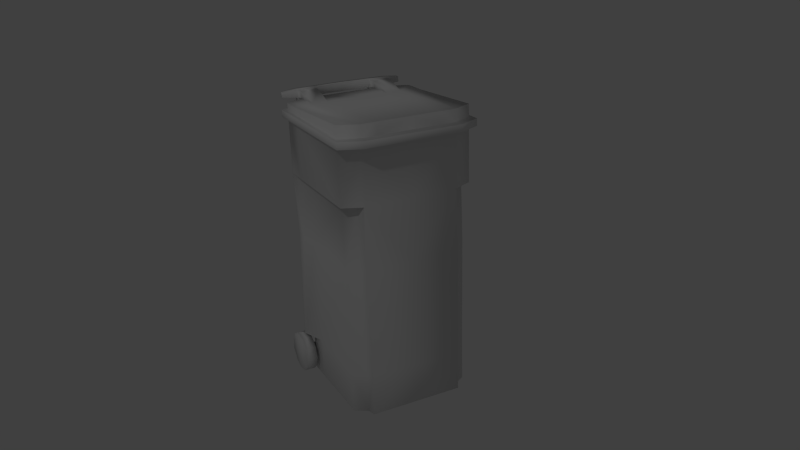 # Source: muelltonne1.blend  (saved by Blender 2.70.0; exported with 4.5.12 LTS)
import bpy
from mathutils import Matrix  # noqa: F401  (used for matrix-valued properties, if any)

bpy.ops.wm.read_factory_settings(use_empty=True)
scene = bpy.context.scene
scene.name = 'Scene'

# ---- collections
col_collection_1 = bpy.data.collections.new('Collection 1'); scene.collection.children.link(col_collection_1)

# ---- world
world_world = bpy.data.worlds.new('World'); scene.world = world_world
world_world.color = (0.05088, 0.05088, 0.05088)
world_world.use_sun_shadow = False
world_world.sun_shadow_jitter_overblur = 0.0
world_world.cycles.sampling_method = 'MANUAL'
world_world.cycles.sample_map_resolution = 256
world_world.light_settings.ao_factor = 0.1368

# ---- cameras
cam_camera = bpy.data.cameras.new('Camera')
cam_camera.clip_end = 100.0
cam_camera.lens = 35.0
cam_camera.sensor_width = 32.0
cam_camera.sensor_height = 18.0
cam_camera.ortho_scale = 7.314
cam_camera.dof.focus_distance = 0.0
cam_camera.dof.aperture_fstop = 128.0

# ---- lights
light_lamp = bpy.data.lights.new('Lamp', 'POINT')
light_lamp.transmission_factor = 0.0
light_lamp.cutoff_distance = 30.0
light_lamp.energy = 100.0
light_lamp.shadow_buffer_clip_start = 1.001
light_lamp.shadow_soft_size = 0.1
light_lamp.shadow_maximum_resolution = 0.006
light_lamp.use_absolute_resolution = True
light_lamp.cycles.use_multiple_importance_sampling = False

# ---- meshes
me_cube = bpy.data.meshes.new('Cube')
me_cube.from_pydata([(1.296, -0.7452, -1.0), (1.111, -0.9427, -1.012), (1.111, -1.232, -0.9071), (1.296, -1.124, -0.753), (1.111, -0.5945, -0.7849), (1.111, -0.7985, -0.8905), (1.111, -0.7985, -0.8399), (-1.133, -0.5383, -0.8652), (-1.318, -0.5383, -0.8652), (-1.318, -0.7452, -1.0), (-1.318, -1.124, -0.9775), (-1.133, -1.232, -0.9071), (-1.133, -0.9427, -0.7182), (-1.133, -0.7452, -0.7301), (-1.133, -0.7985, -0.8905), (-1.133, -0.9082, -0.9115), (-1.133, -0.9653, -0.9006), (-1.133, -0.9993, -0.8784), (-1.133, -0.9993, -0.852), (-1.133, -0.9653, -0.8299), (-1.133, -0.846, -0.8227), (-0.01113, -0.7985, -0.8905), (-0.01113, -0.9082, -0.9115), (-0.01113, -0.9653, -0.9006), (-0.01113, -0.9993, -0.8784), (-0.01113, -0.9993, -0.852), (-0.01113, -0.9082, -0.8189), (1.111, -0.5383, -0.8652), (1.111, -0.5945, -0.9455), (1.296, -0.5945, -0.9455), (1.296, -0.5383, -0.8652), (1.111, -0.7452, -1.0), (1.296, -0.9427, -1.012), (1.111, -1.124, -0.9775), (1.296, -1.124, -0.9775), (1.296, -1.232, -0.9071), (1.111, -1.232, -0.8234), (1.296, -1.232, -0.8234), (1.111, -1.124, -0.753), (1.111, -0.9427, -0.7182), (1.296, -0.9427, -0.7182), (1.111, -0.7452, -0.7301), (1.296, -0.7452, -0.7301), (1.296, -0.5945, -0.7849), (1.111, -0.7808, -0.8652), (1.111, -0.846, -0.9078), (1.111, -0.9082, -0.9115), (1.111, -0.9653, -0.9006), (1.111, -0.9993, -0.8784), (1.111, -0.9993, -0.852), (1.111, -0.9653, -0.8299), (1.111, -0.9082, -0.8189), (1.111, -0.846, -0.8227), (-0.01113, -0.7985, -0.8399), (-0.01113, -0.7808, -0.8652), (-0.01113, -0.846, -0.8227), (-0.01113, -0.9653, -0.8299), (-0.01113, -0.846, -0.9078), (-1.133, -0.5945, -0.9455), (-1.318, -0.5945, -0.9455), (-1.133, -0.7452, -1.0), (-1.133, -0.9427, -1.012), (-1.318, -0.9427, -1.012), (-1.133, -1.124, -0.9775), (-1.318, -1.232, -0.9071), (-1.133, -1.232, -0.8234), (-1.318, -1.232, -0.8234), (-1.133, -1.124, -0.753), (-1.318, -1.124, -0.753), (-1.318, -0.9427, -0.7182), (-1.318, -0.7452, -0.7301), (-1.133, -0.5945, -0.7849), (-1.318, -0.5945, -0.7849), (-1.133, -0.7808, -0.8652), (-1.133, -0.846, -0.9078), (-1.133, -0.9082, -0.8189), (-1.133, -0.7985, -0.8399), (0.8111, 1.151, 1.0), (0.8111, -1.148, 1.0), (0.8111, -1.148, 0.5458), (1.054, -0.7486, -1.0), (1.054, -0.7486, 0.5458), (1.113, -1.083, -0.7032), (0.8111, 1.151, -0.7032), (1.201, -0.8313, -0.7032), (0.832, 1.151, 0.08917), (0.8689, -1.161, 0.08917), (1.116, -0.7486, 0.08917), (0.8667, 1.012, 0.08917), (1.054, -0.4289, 0.5458), (1.072, -0.4289, 0.08917), (1.054, -0.4289, -0.7312), (0.5411, 1.151, 1.0), (0.5411, -1.165, -1.0), (0.5411, -1.165, 0.5458), (0.5411, -1.35, -0.7032), (0.5327, -1.216, 0.08917), (0.5411, -1.165, -0.7312), (1.196, 1.142, 1.0), (0.8287, 1.314, 1.0), (1.196, -1.125, 0.9488), (0.8287, 1.314, 0.9488), (1.196, -0.6817, 0.9488), (0.8111, -1.148, 0.8492), (1.135, 1.0, 1.089), (1.135, -1.0, 1.056), (0.8111, -1.148, 1.056), (0.5411, -0.6986, 1.056), (0.8301, -1.301, 1.108), (0.5176, -1.423, 1.109), (0.5176, -1.301, 1.108), (1.091, -1.403, 1.098), (0.8301, -1.142, 1.107), (0.5176, -1.142, 1.107), (0.0, -1.201, -1.0), (-0.9538, -1.0, -1.0), (0.0, -1.148, 1.0), (0.0, 1.151, 1.0), (-1.135, 1.0, 1.0), (-0.8111, 1.151, 1.0), (0.0, -1.201, 0.5458), (0.0, 1.151, 0.5458), (-1.135, 1.0, 0.5458), (-0.8111, -1.148, 0.5458), (-1.054, 0.888, 0.5458), (-1.054, -0.7486, 0.5458), (-0.8424, 1.012, 0.5458), (0.0, 1.151, -0.7032), (-1.113, -1.083, -0.7032), (-0.8111, 1.151, -0.7032), (0.0, -1.386, -0.7032), (-1.201, -0.8313, -0.7032), (0.0, 1.151, 0.08917), (-1.099, -1.0, 0.08917), (-0.8689, -1.161, 0.08917), (0.0, -1.251, 0.08917), (-1.116, -0.7486, 0.08917), (-0.8667, 1.012, 0.08917), (-0.9652, -1.0, -0.7312), (-1.054, -0.7486, -0.7312), (-1.135, -0.6093, 1.0), (-1.054, -0.4289, -1.0), (-1.054, -0.4289, 0.5458), (-1.072, -0.4289, 0.08917), (-0.5411, 1.151, 1.0), (-0.5411, -1.165, -1.0), (-0.5411, -1.165, 0.5458), (-0.5411, -1.35, -0.7032), (-0.5327, -1.216, 0.08917), (0.0, 1.151, 0.9488), (0.0, -1.261, 1.0), (0.0, 1.314, 1.0), (-1.196, 1.142, 1.0), (-1.196, -0.6817, 1.0), (0.0, -1.299, 0.9488), (-1.196, 1.142, 0.9488), (-1.196, -0.6817, 0.9488), (-0.5162, -1.295, 0.9488), (-0.5162, -1.261, 1.0), (0.0, -1.148, 1.056), (0.0, 1.151, 1.089), (-0.8111, 1.151, 1.089), (-0.8111, -1.148, 1.056), (0.0, -0.6986, 1.056), (-1.135, -0.6093, 1.056), (-0.8111, -0.6986, 1.056), (-0.5411, 1.151, 1.089), (-0.8295, -1.304, 1.049), (-0.8301, -1.423, 1.108), (-0.5176, -1.301, 1.108), (0.0, -1.426, 1.052), (0.0, -1.423, 1.111), (-1.091, -1.324, 1.059), (-0.5176, -1.142, 1.107), (0.0, -1.201, -0.7327), (-0.5411, -1.165, -0.7327), (1.135, 1.0, 1.0), (1.135, -0.6093, 1.0), (1.135, -1.0, 1.0), (0.5411, -1.148, 1.0), (0.8111, -1.148, -1.0), (0.9538, -1.0, -1.0), (0.8111, -1.148, -0.7312), (1.135, 1.0, 0.5458), (0.8111, 1.151, 0.5458), (1.135, -0.6093, 0.5458), (1.054, -0.4289, -1.0), (1.054, 0.888, -1.0), (0.8424, 1.012, -1.0), (1.054, 0.888, 0.5458), (0.8424, 1.012, 0.5458), (1.135, -1.0, 0.5458), (0.8111, 1.151, -1.0), (1.099, -1.0, 0.08917), (1.072, 0.888, 0.08917), (0.9579, -1.174, -0.7032), (1.054, 0.888, -0.7032), (0.8424, 1.012, -0.7032), (0.9652, -1.0, -0.7312), (1.054, -0.7486, -0.7312), (1.054, -0.4289, -0.7032), (1.135, 1.0, 0.9488), (0.0, 1.151, -1.0), (1.135, -1.0, 0.9488), (0.8111, 1.151, 0.9488), (1.135, -0.6093, 0.9488), (0.0, -1.154, 0.9488), (0.5411, -1.15, 0.9488), (0.8111, -1.148, 0.9488), (1.196, -0.6817, 1.0), (1.196, -1.125, 1.0), (0.8287, -1.261, 1.0), (1.196, 1.142, 0.9488), (0.8287, -1.292, 0.9488), (0.0, 1.314, 0.9488), (0.5162, -1.261, 1.0), (0.5227, -1.294, 0.9488), (0.5411, -1.151, 0.8492), (0.5162, -1.295, 0.9488), (0.8111, 1.151, 1.089), (1.135, -0.6093, 1.056), (0.5411, -1.148, 1.056), (0.5411, 1.151, 1.089), (0.8111, -0.6986, 1.056), (0.517, -1.426, 1.051), (0.8295, -1.426, 1.05), (0.8295, -1.304, 1.049), (0.517, -1.304, 1.049), (0.8301, -1.423, 1.108), (0.0, -1.301, 1.109), (0.0, -1.304, 1.05), (1.091, -1.404, 1.059), (1.091, -1.324, 1.059), (1.091, -1.323, 1.098), (0.5411, -1.165, -0.7327), (-1.135, -1.0, 1.0), (-0.5411, -1.148, 1.0), (-0.8111, -1.148, -1.0), (-0.8111, -1.148, 1.0), (-0.8111, -1.148, -0.7312), (-0.8111, 1.151, 0.5458), (-1.135, -0.6093, 0.5458), (-1.054, 0.888, -1.0), (-0.8424, 1.012, -1.0), (-1.135, -1.0, 0.5458), (-0.8111, 1.151, -1.0), (-1.054, -0.7486, -1.0), (-0.832, 1.151, 0.08917), (-1.072, 0.888, 0.08917), (-0.9579, -1.174, -0.7032), (-1.054, 0.888, -0.7032), (-0.8424, 1.012, -0.7032), (-0.5411, -1.165, -0.7312), (-1.135, -1.0, 1.056), (-1.135, 1.0, 1.089), (-1.054, -0.4289, -0.7032), (-1.054, -0.4289, -0.7312), (-1.135, 1.0, 0.9488), (-1.135, -1.0, 0.9488), (-0.8111, 1.151, 0.9488), (-1.135, -0.6093, 0.9488), (-0.5411, -1.15, 0.9488), (-0.8111, -1.148, 0.9488), (-0.8287, 1.314, 1.0), (-1.196, -1.125, 1.0), (-0.8287, -1.261, 1.0), (-1.196, -1.125, 0.9488), (-0.8287, -1.292, 0.9488), (-0.8287, 1.314, 0.9488), (-0.5227, -1.294, 0.9488), (-0.5411, -1.151, 0.8492), (-0.8111, -1.148, 0.8492), (-0.5411, -1.148, 1.056), (-0.5411, -0.6986, 1.056), (-0.517, -1.426, 1.051), (-0.8295, -1.426, 1.05), (-0.517, -1.304, 1.049), (-0.5176, -1.423, 1.109), (-0.8301, -1.301, 1.108), (-1.091, -1.404, 1.059), (-1.091, -1.403, 1.098), (-1.091, -1.323, 1.098), (-0.8301, -1.142, 1.107)], [], [(50, 51, 26, 56), (45, 46, 22, 57), (96, 135, 130, 95), (83, 85, 88, 197), (94, 120, 135, 96), (78, 178, 105, 106), (79, 94, 96, 86), (262, 271, 267), (223, 219, 222, 107), (110, 108, 112, 113), (144, 166, 160, 117), (148, 147, 130, 135), (146, 148, 135, 120), (123, 134, 148, 146), (151, 263, 119, 117), (205, 185, 183, 201), (27, 30, 29, 28), (28, 29, 0, 31), (31, 0, 32, 1), (1, 32, 34, 33), (33, 34, 35, 2), (2, 35, 37, 36), (36, 37, 3, 38), (38, 3, 40, 39), (39, 40, 42, 41), (29, 30, 43, 42, 40, 3, 37, 35, 34, 32, 0), (4, 43, 30, 27), (41, 42, 43, 4), (4, 27, 44, 6), (6, 44, 54, 53), (41, 4, 6, 52), (39, 41, 52, 51), (38, 39, 51, 50), (36, 38, 50, 49), (2, 36, 49, 48), (33, 2, 48, 47), (1, 33, 47, 46), (31, 1, 46, 45), (28, 31, 45, 5), (27, 28, 5, 44), (52, 6, 53, 55), (51, 52, 55, 26), (49, 50, 56, 25), (48, 49, 25, 24), (47, 48, 24, 23), (46, 47, 23, 22), (5, 45, 57, 21), (44, 5, 21, 54), (7, 58, 59, 8), (58, 60, 9, 59), (60, 61, 62, 9), (61, 63, 10, 62), (63, 11, 64, 10), (11, 65, 66, 64), (65, 67, 68, 66), (67, 12, 69, 68), (12, 13, 70, 69), (59, 9, 62, 10, 64, 66, 68, 69, 70, 72, 8), (71, 7, 8, 72), (13, 71, 72, 70), (71, 76, 73, 7), (76, 53, 54, 73), (13, 20, 76, 71), (12, 75, 20, 13), (67, 19, 75, 12), (65, 18, 19, 67), (11, 17, 18, 65), (63, 16, 17, 11), (61, 15, 16, 63), (60, 74, 15, 61), (58, 14, 74, 60), (7, 73, 14, 58), (20, 55, 53, 76), (75, 26, 55, 20), (19, 56, 26, 75), (18, 25, 56, 19), (17, 24, 25, 18), (16, 23, 24, 17), (15, 22, 23, 16), (74, 57, 22, 15), (14, 21, 57, 74), (73, 54, 21, 14), (184, 183, 189, 190), (185, 191, 81, 89), (116, 179, 221, 159), (198, 182, 180, 181), (92, 117, 160, 222), (185, 205, 203, 191), (91, 199, 80, 186), (85, 184, 190, 88), (198, 181, 80, 199), (181, 180, 80), (187, 186, 80, 188), (192, 188, 180), (80, 180, 188), (193, 86, 195, 82), (88, 194, 196, 197), (90, 87, 84, 200), (193, 82, 84, 87), (191, 79, 86, 193), (190, 189, 194, 88), (89, 81, 87, 90), (191, 193, 87, 81), (180, 182, 97, 93), (82, 195, 182, 198), (188, 197, 196, 187), (200, 84, 199, 91), (82, 198, 199, 84), (188, 192, 83, 197), (183, 185, 89, 189), (177, 176, 104, 220), (123, 146, 270, 271), (194, 90, 200, 196), (189, 89, 90, 194), (187, 196, 200, 186), (174, 234, 95, 130), (179, 78, 106, 221), (192, 180, 114, 202), (207, 217, 216), (86, 96, 95, 195), (85, 83, 127, 132), (184, 85, 132, 121), (195, 95, 97, 182), (192, 202, 127, 83), (77, 92, 222, 219), (208, 203, 100, 213), (176, 177, 209, 98), (178, 78, 211, 210), (207, 208, 213, 216), (177, 178, 210, 209), (203, 205, 102, 100), (99, 98, 212, 101), (209, 210, 100, 102), (210, 211, 213, 100), (98, 209, 102, 212), (215, 150, 154, 218), (99, 101, 214, 151), (206, 207, 216, 154), (77, 176, 98, 99), (212, 201, 204, 101), (151, 117, 77, 99), (103, 208, 213), (262, 258, 244, 123), (79, 103, 217, 94), (216, 217, 103, 213), (205, 201, 212, 102), (215, 218, 224, 227), (211, 78, 179, 215), (116, 150, 215, 179), (107, 222, 160, 163), (220, 104, 219, 223), (221, 107, 163, 159), (105, 220, 223, 106), (106, 223, 107, 221), (178, 177, 220, 105), (176, 77, 219, 104), (224, 109, 171, 170), (211, 215, 227, 226), (213, 211, 226, 225), (218, 213, 225, 224), (108, 110, 109, 228), (108, 226, 106, 112), (228, 225, 231, 111), (224, 225, 228, 109), (231, 232, 233, 111), (110, 227, 230, 229), (109, 110, 229, 171), (227, 224, 170, 230), (226, 108, 233, 232), (108, 228, 111, 233), (225, 226, 232, 231), (112, 106, 223), (226, 227, 221, 106), (110, 113, 221, 227), (223, 107, 113, 112), (107, 221, 113), (114, 93, 234, 174), (240, 126, 124, 122), (241, 142, 125, 244), (116, 159, 272, 236), (138, 115, 237, 239), (241, 244, 258, 260), (256, 141, 246, 139), (247, 137, 126, 240), (138, 139, 246, 115), (115, 246, 237), (242, 243, 246, 141), (245, 237, 243), (246, 243, 237), (133, 128, 249, 134), (137, 251, 250, 248), (143, 255, 131, 136), (133, 136, 131, 128), (129, 251, 137, 247), (244, 133, 134, 123), (126, 137, 248, 124), (142, 143, 136, 125), (244, 125, 136, 133), (237, 145, 252, 239), (128, 138, 239, 249), (243, 242, 250, 251), (255, 256, 139, 131), (128, 131, 139, 138), (243, 251, 129, 245), (122, 124, 142, 241), (238, 162, 253, 235), (140, 164, 254, 118), (94, 207, 206, 120), (248, 250, 255, 143), (124, 248, 143, 142), (242, 141, 255, 250), (174, 130, 147, 175), (236, 272, 162, 238), (245, 202, 114, 237), (146, 120, 206, 261), (134, 249, 147, 148), (247, 132, 127, 129), (240, 121, 132, 247), (249, 239, 252, 147), (245, 129, 127, 202), (119, 161, 166, 144), (262, 267, 266, 258), (118, 152, 153, 140), (235, 264, 265, 238), (261, 269, 267, 262), (140, 153, 264, 235), (258, 266, 156, 260), (263, 268, 155, 152), (153, 156, 266, 264), (264, 266, 267, 265), (152, 155, 156, 153), (158, 157, 154, 150), (263, 151, 214, 268), (206, 154, 269, 261), (259, 257, 155, 268), (119, 263, 152, 118), (260, 156, 155, 257), (257, 259, 240, 122), (260, 257, 122, 241), (214, 149, 259, 268), (208, 79, 191, 203), (269, 267, 271, 270), (270, 261, 269), (259, 149, 121, 240), (158, 276, 274, 157), (265, 158, 236, 238), (116, 236, 158, 150), (273, 163, 160, 166), (164, 165, 161, 254), (272, 159, 163, 273), (253, 162, 165, 164), (165, 273, 166, 161), (162, 272, 273, 165), (235, 253, 164, 140), (118, 254, 161, 119), (274, 170, 171, 277), (265, 167, 276, 158), (267, 275, 167, 265), (157, 274, 275, 267), (278, 168, 277, 169), (278, 282, 162, 167), (168, 280, 279, 275), (274, 277, 168, 275), (279, 280, 281, 172), (169, 229, 230, 276), (277, 171, 229, 169), (276, 230, 170, 274), (167, 172, 281, 278), (278, 281, 280, 168), (275, 279, 172, 167), (282, 165, 162), (167, 162, 272, 276), (169, 173, 282, 278), (169, 276, 272, 173), (165, 282, 173, 273), (273, 173, 272), (114, 174, 175, 145), (101, 204, 149, 214), (121, 149, 204, 184), (204, 201, 183, 184)])
me_cube.polygons.foreach_set('use_smooth', [True] * 280)
_uv = me_cube.uv_layers.new(name='UVMap')
_uv.uv.foreach_set('vector', [0.3211, 0.8137, 0.3231, 0.8212, 0.1768, 0.8246, 0.1768, 0.8174, 0.3256, 0.8525, 0.3247, 0.8614, 0.1768, 0.8592, 0.1768, 0.8515, 0.08026, 0.1701, 0.01659, 0.1506, 0.04461, 0.05418, 0.1095, 0.0738, 0.4575, 0.1821, 0.4336, 0.2793, 0.4149, 0.2758, 0.4399, 0.1778, 0.06481, 0.2251, 0.0002976, 0.2054, 0.01659, 0.1506, 0.08026, 0.1701, 0.06996, 0.4423, 0.1013, 0.4208, 0.1034, 0.4262, 0.07475, 0.4463, 0.09686, 0.235, 0.06481, 0.2251, 0.08026, 0.1701, 0.1207, 0.1832, 0.4801, 0.5388, 0.4909, 0.5327, 0.4889, 0.5547, 0.1261, 0.4635, 0.3404, 0.4605, 0.3504, 0.4948, 0.1179, 0.498, 0.6924, 0.8805, 0.7318, 0.8805, 0.731, 0.9004, 0.6933, 0.9, 0.355, 0.6927, 0.3425, 0.6879, 0.3625, 0.6136, 0.375, 0.6169, 0.7388, 0.06776, 0.6372, 0.06874, 0.6366, 0.0002977, 0.738, 0.000498, 0.7965, 0.06849, 0.7388, 0.06776, 0.738, 0.000498, 0.7958, 0.0002976, 0.7969, 0.1024, 0.74, 0.1106, 0.7388, 0.06776, 0.7965, 0.06849, 0.457, 0.7486, 0.343, 0.7544, 0.3366, 0.7301, 0.4559, 0.7247, 0.04919, 0.9487, 0.0492, 0.8982, 0.2506, 0.8982, 0.2506, 0.9487, 0.4555, 0.8525, 0.4353, 0.8403, 0.4344, 0.8334, 0.4604, 0.833, 0.4604, 0.833, 0.4344, 0.8334, 0.4251, 0.8223, 0.4471, 0.8039, 0.4471, 0.8039, 0.4251, 0.8223, 0.407, 0.8123, 0.415, 0.785, 0.415, 0.785, 0.407, 0.8123, 0.3887, 0.8108, 0.3804, 0.785, 0.3804, 0.785, 0.3887, 0.8108, 0.379, 0.8138, 0.3591, 0.7985, 0.3591, 0.7985, 0.379, 0.8138, 0.377, 0.8195, 0.354, 0.8145, 0.354, 0.8145, 0.377, 0.8195, 0.3817, 0.829, 0.3571, 0.8391, 0.3571, 0.8391, 0.3817, 0.829, 0.3954, 0.8407, 0.3805, 0.864, 0.3805, 0.864, 0.3954, 0.8407, 0.415, 0.8467, 0.4147, 0.8732, 0.4344, 0.8334, 0.4353, 0.8403, 0.4291, 0.8445, 0.415, 0.8467, 0.3954, 0.8407, 0.3817, 0.829, 0.377, 0.8195, 0.379, 0.8138, 0.3887, 0.8108, 0.407, 0.8123, 0.4251, 0.8223, 0.4426, 0.8655, 0.4291, 0.8445, 0.4353, 0.8403, 0.4555, 0.8525, 0.4147, 0.8732, 0.415, 0.8467, 0.4291, 0.8445, 0.4426, 0.8655, 0.3504, 0.8358, 0.3534, 0.8401, 0.3282, 0.8411, 0.3272, 0.8373, 0.3272, 0.8373, 0.3282, 0.8411, 0.1768, 0.8415, 0.1768, 0.8382, 0.3422, 0.8303, 0.3504, 0.8358, 0.3272, 0.8373, 0.325, 0.8299, 0.3335, 0.814, 0.3422, 0.8303, 0.325, 0.8299, 0.3231, 0.8212, 0.3304, 0.7964, 0.3335, 0.814, 0.3231, 0.8212, 0.3211, 0.8137, 0.3238, 0.785, 0.3304, 0.7964, 0.3211, 0.8137, 0.3195, 0.8087, 0.338, 0.8938, 0.3325, 0.8976, 0.3212, 0.8778, 0.3227, 0.8746, 0.3383, 0.883, 0.338, 0.8938, 0.3227, 0.8746, 0.3233, 0.8694, 0.336, 0.8669, 0.3383, 0.883, 0.3233, 0.8694, 0.3247, 0.8614, 0.3427, 0.8509, 0.336, 0.8669, 0.3247, 0.8614, 0.3256, 0.8525, 0.3507, 0.8448, 0.3427, 0.8509, 0.3256, 0.8525, 0.3274, 0.845, 0.3534, 0.8401, 0.3507, 0.8448, 0.3274, 0.845, 0.3282, 0.8411, 0.325, 0.8299, 0.3272, 0.8373, 0.1768, 0.8382, 0.1768, 0.8322, 0.3231, 0.8212, 0.325, 0.8299, 0.1768, 0.8322, 0.1768, 0.8246, 0.3195, 0.8087, 0.3211, 0.8137, 0.1768, 0.8174, 0.1768, 0.8126, 0.3227, 0.8746, 0.3212, 0.8778, 0.1768, 0.8741, 0.1768, 0.8707, 0.3233, 0.8694, 0.3227, 0.8746, 0.1768, 0.8707, 0.1768, 0.8662, 0.3247, 0.8614, 0.3233, 0.8694, 0.1768, 0.8662, 0.1768, 0.8592, 0.3274, 0.845, 0.3256, 0.8525, 0.1768, 0.8515, 0.1768, 0.8452, 0.3282, 0.8411, 0.3274, 0.845, 0.1768, 0.8452, 0.1768, 0.8415, 0.884, 0.6196, 0.8786, 0.639, 0.8562, 0.6259, 0.8603, 0.6203, 0.8786, 0.639, 0.8526, 0.6577, 0.8427, 0.631, 0.8562, 0.6259, 0.8526, 0.6577, 0.8154, 0.6577, 0.822, 0.6304, 0.8427, 0.631, 0.8154, 0.6577, 0.7863, 0.6408, 0.805, 0.6228, 0.822, 0.6304, 0.7863, 0.6408, 0.7748, 0.6197, 0.7981, 0.6151, 0.805, 0.6228, 0.7748, 0.6197, 0.7755, 0.6034, 0.7995, 0.6095, 0.7981, 0.6151, 0.7755, 0.6034, 0.7907, 0.5822, 0.8081, 0.6035, 0.7995, 0.6095, 0.7907, 0.5822, 0.8242, 0.5719, 0.8257, 0.5999, 0.8081, 0.6035, 0.8242, 0.5719, 0.8587, 0.5813, 0.8455, 0.6046, 0.8257, 0.5999, 0.8562, 0.6259, 0.8427, 0.631, 0.822, 0.6304, 0.805, 0.6228, 0.7981, 0.6151, 0.7995, 0.6095, 0.8081, 0.6035, 0.8257, 0.5999, 0.8455, 0.6046, 0.8569, 0.6136, 0.8603, 0.6203, 0.8791, 0.6019, 0.884, 0.6196, 0.8603, 0.6203, 0.8569, 0.6136, 0.8587, 0.5813, 0.8791, 0.6019, 0.8569, 0.6136, 0.8455, 0.6046, 0.003263, 0.8358, 0.02644, 0.8373, 0.0255, 0.8411, 0.0002976, 0.8401, 0.02644, 0.8373, 0.1768, 0.8382, 0.1768, 0.8415, 0.0255, 0.8411, 0.01147, 0.8303, 0.02872, 0.8299, 0.02644, 0.8373, 0.003263, 0.8358, 0.02016, 0.814, 0.03055, 0.8212, 0.02872, 0.8299, 0.01147, 0.8303, 0.02329, 0.7964, 0.03259, 0.8137, 0.03055, 0.8212, 0.02016, 0.814, 0.02992, 0.785, 0.03414, 0.8087, 0.03259, 0.8137, 0.02329, 0.7964, 0.01567, 0.8938, 0.03097, 0.8746, 0.03253, 0.8778, 0.02119, 0.8976, 0.01538, 0.883, 0.03042, 0.8694, 0.03097, 0.8746, 0.01567, 0.8938, 0.01772, 0.8669, 0.02899, 0.8614, 0.03042, 0.8694, 0.01538, 0.883, 0.01095, 0.8509, 0.02806, 0.8525, 0.02899, 0.8614, 0.01772, 0.8669, 0.003024, 0.8448, 0.02625, 0.845, 0.02806, 0.8525, 0.01095, 0.8509, 0.0002976, 0.8401, 0.0255, 0.8411, 0.02625, 0.845, 0.003024, 0.8448, 0.02872, 0.8299, 0.1768, 0.8322, 0.1768, 0.8382, 0.02644, 0.8373, 0.03055, 0.8212, 0.1768, 0.8246, 0.1768, 0.8322, 0.02872, 0.8299, 0.03259, 0.8137, 0.1768, 0.8174, 0.1768, 0.8246, 0.03055, 0.8212, 0.03414, 0.8087, 0.1768, 0.8126, 0.1768, 0.8174, 0.03259, 0.8137, 0.03097, 0.8746, 0.1768, 0.8707, 0.1768, 0.8741, 0.03253, 0.8778, 0.03042, 0.8694, 0.1768, 0.8662, 0.1768, 0.8707, 0.03097, 0.8746, 0.02899, 0.8614, 0.1768, 0.8592, 0.1768, 0.8662, 0.03042, 0.8694, 0.02806, 0.8525, 0.1768, 0.8515, 0.1768, 0.8592, 0.02899, 0.8614, 0.02625, 0.845, 0.1768, 0.8452, 0.1768, 0.8515, 0.02806, 0.8525, 0.0255, 0.8411, 0.1768, 0.8415, 0.1768, 0.8452, 0.02625, 0.845, 0.4255, 0.3343, 0.3874, 0.3551, 0.3778, 0.3377, 0.4097, 0.3288, 0.1792, 0.27, 0.1384, 0.249, 0.1688, 0.2545, 0.2044, 0.2687, 0.02457, 0.5464, 0.05249, 0.4733, 0.0593, 0.4764, 0.03226, 0.5494, 0.1823, 0.09241, 0.1536, 0.08309, 0.1721, 0.05046, 0.195, 0.06138, 0.3635, 0.4921, 0.371, 0.5702, 0.3582, 0.5713, 0.3504, 0.4948, 0.0492, 0.8982, 0.04919, 0.9487, 0.0002976, 0.9487, 0.0002979, 0.8982, 0.2511, 0.1191, 0.2133, 0.1053, 0.2261, 0.07426, 0.2627, 0.08859, 0.4336, 0.2793, 0.4255, 0.3343, 0.4097, 0.3288, 0.4149, 0.2758, 0.1823, 0.09241, 0.195, 0.06138, 0.2261, 0.07426, 0.2133, 0.1053, 0.5051, 0.8228, 0.4867, 0.8049, 0.5365, 0.8354, 0.7411, 0.8361, 0.5765, 0.8355, 0.5365, 0.8354, 0.7567, 0.8097, 0.7742, 0.805, 0.7567, 0.8097, 0.4867, 0.8049, 0.5365, 0.8354, 0.4867, 0.8049, 0.7567, 0.8097, 0.153, 0.1943, 0.1207, 0.1832, 0.1615, 0.101, 0.1774, 0.1113, 0.4149, 0.2758, 0.3857, 0.2707, 0.4098, 0.1705, 0.4399, 0.1778, 0.2214, 0.2161, 0.1832, 0.2036, 0.2007, 0.1184, 0.2499, 0.1223, 0.153, 0.1943, 0.1774, 0.1113, 0.2007, 0.1184, 0.1832, 0.2036, 0.1384, 0.249, 0.09686, 0.235, 0.1207, 0.1832, 0.153, 0.1943, 0.4097, 0.3288, 0.3778, 0.3377, 0.3857, 0.2707, 0.4149, 0.2758, 0.2044, 0.2687, 0.1688, 0.2545, 0.1832, 0.2036, 0.2214, 0.2161, 0.1384, 0.249, 0.153, 0.1943, 0.1832, 0.2036, 0.1688, 0.2545, 0.1721, 0.05046, 0.1536, 0.08309, 0.1257, 0.05886, 0.1449, 0.03236, 0.1774, 0.1113, 0.1615, 0.101, 0.1536, 0.08309, 0.1823, 0.09241, 0.449, 0.1417, 0.4399, 0.1778, 0.4098, 0.1705, 0.4194, 0.1342, 0.2499, 0.1223, 0.2007, 0.1184, 0.2133, 0.1053, 0.2511, 0.1191, 0.1774, 0.1113, 0.1823, 0.09241, 0.2133, 0.1053, 0.2007, 0.1184, 0.449, 0.1417, 0.4663, 0.146, 0.4575, 0.1821, 0.4399, 0.1778, 0.3874, 0.3551, 0.1792, 0.27, 0.2044, 0.2687, 0.3778, 0.3377, 0.1404, 0.4171, 0.3143, 0.4252, 0.311, 0.4341, 0.1406, 0.4232, 0.4911, 0.4948, 0.525, 0.4949, 0.5247, 0.5329, 0.4909, 0.5327, 0.3857, 0.2707, 0.2214, 0.2161, 0.2499, 0.1223, 0.4098, 0.1705, 0.3778, 0.3377, 0.2044, 0.2687, 0.2214, 0.2161, 0.3857, 0.2707, 0.4194, 0.1342, 0.4098, 0.1705, 0.2499, 0.1223, 0.2607, 0.08661, 0.05282, 0.03227, 0.1177, 0.05189, 0.1095, 0.0738, 0.04461, 0.05418, 0.05249, 0.4733, 0.06996, 0.4423, 0.07475, 0.4463, 0.0593, 0.4764, 0.7742, 0.805, 0.4867, 0.8049, 0.4801, 0.7035, 0.7742, 0.7036, 0.7748, 0.702, 0.7859, 0.6963, 0.7834, 0.7181, 0.1207, 0.1832, 0.08026, 0.1701, 0.1095, 0.0738, 0.1615, 0.101, 0.4336, 0.2793, 0.4575, 0.1821, 0.556, 0.2049, 0.5343, 0.3005, 0.4255, 0.3343, 0.4336, 0.2793, 0.5343, 0.3005, 0.5226, 0.3551, 0.1615, 0.101, 0.1095, 0.0738, 0.1257, 0.05886, 0.1536, 0.08309, 0.4663, 0.146, 0.5644, 0.1691, 0.556, 0.2049, 0.4575, 0.1821, 0.3514, 0.4522, 0.3635, 0.4921, 0.3504, 0.4948, 0.3404, 0.4605, 0.05699, 0.4039, 0.09871, 0.4029, 0.09113, 0.4116, 0.05463, 0.4245, 0.3143, 0.4252, 0.1404, 0.4171, 0.1337, 0.4117, 0.3255, 0.4191, 0.1013, 0.4208, 0.06996, 0.4423, 0.05862, 0.431, 0.09243, 0.4157, 0.7858, 0.7362, 0.8196, 0.7363, 0.8217, 0.7183, 0.7834, 0.7181, 0.1404, 0.4171, 0.1013, 0.4208, 0.09243, 0.4157, 0.1337, 0.4117, 0.09871, 0.4029, 0.1409, 0.3985, 0.1335, 0.4051, 0.09113, 0.4116, 0.3617, 0.4293, 0.3255, 0.4191, 0.3262, 0.4142, 0.3631, 0.423, 0.1337, 0.4117, 0.09243, 0.4157, 0.09113, 0.4116, 0.1335, 0.4051, 0.09243, 0.4157, 0.05862, 0.431, 0.05463, 0.4245, 0.09113, 0.4116, 0.3255, 0.4191, 0.1337, 0.4117, 0.1335, 0.4051, 0.3262, 0.4142, 0.03647, 0.4696, 0.009003, 0.5404, 0.0002976, 0.537, 0.02809, 0.4664, 0.3617, 0.4293, 0.3631, 0.423, 0.4748, 0.4458, 0.4732, 0.4533, 0.4802, 0.476, 0.5479, 0.476, 0.5455, 0.4941, 0.4801, 0.4942, 0.3514, 0.4522, 0.3143, 0.4252, 0.3255, 0.4191, 0.3617, 0.4293, 0.3262, 0.4142, 0.3159, 0.4063, 0.3631, 0.3991, 0.3631, 0.423, 0.4732, 0.4533, 0.4683, 0.4768, 0.3514, 0.4522, 0.3617, 0.4293, 0.8197, 0.6963, 0.8306, 0.7024, 0.8217, 0.7183, 0.03824, 0.7303, 0.07924, 0.738, 0.07051, 0.7844, 0.0295, 0.7766, 0.8197, 0.6583, 0.8197, 0.6963, 0.7859, 0.6963, 0.7858, 0.6583, 0.7834, 0.7181, 0.7859, 0.6963, 0.8197, 0.6963, 0.8217, 0.7183, 0.1409, 0.3985, 0.3159, 0.4063, 0.3262, 0.4142, 0.1335, 0.4051, 0.6846, 0.8375, 0.6923, 0.8369, 0.6923, 0.8578, 0.6831, 0.8456, 0.05862, 0.431, 0.06996, 0.4423, 0.05249, 0.4733, 0.03647, 0.4696, 0.02457, 0.5464, 0.009003, 0.5404, 0.03647, 0.4696, 0.05249, 0.4733, 0.1179, 0.498, 0.3504, 0.4948, 0.3582, 0.5713, 0.09999, 0.5713, 0.1406, 0.4232, 0.311, 0.4341, 0.3404, 0.4605, 0.1261, 0.4635, 0.0593, 0.4764, 0.1179, 0.498, 0.09999, 0.5713, 0.03226, 0.5494, 0.1034, 0.4262, 0.1406, 0.4232, 0.1261, 0.4635, 0.07475, 0.4463, 0.7748, 0.8275, 0.7748, 0.7713, 0.8086, 0.7713, 0.8086, 0.8275, 0.1013, 0.4208, 0.1404, 0.4171, 0.1406, 0.4232, 0.1034, 0.4262, 0.3143, 0.4252, 0.3514, 0.4522, 0.3404, 0.4605, 0.311, 0.4341, 0.6923, 0.8578, 0.6924, 0.8652, 0.6274, 0.8652, 0.6274, 0.8578, 0.05862, 0.431, 0.03647, 0.4696, 0.02848, 0.4649, 0.05064, 0.4263, 0.7315, 0.8368, 0.739, 0.8375, 0.7407, 0.8455, 0.7316, 0.8578, 0.6923, 0.8369, 0.7315, 0.8368, 0.7316, 0.8578, 0.6923, 0.8578, 0.7318, 0.8805, 0.6924, 0.8805, 0.6924, 0.8652, 0.7314, 0.8652, 0.7318, 0.8805, 0.7393, 0.8804, 0.7377, 0.9003, 0.731, 0.9004, 0.7314, 0.8652, 0.7316, 0.8578, 0.7645, 0.8611, 0.7642, 0.866, 0.6923, 0.8578, 0.7316, 0.8578, 0.7314, 0.8652, 0.6924, 0.8652, 0.7645, 0.8611, 0.7747, 0.862, 0.7744, 0.8669, 0.7642, 0.866, 0.6924, 0.8805, 0.6923, 0.8879, 0.6274, 0.8879, 0.6274, 0.8805, 0.6924, 0.8652, 0.6924, 0.8805, 0.6274, 0.8805, 0.6274, 0.8652, 0.6923, 0.8424, 0.6923, 0.8578, 0.6274, 0.8578, 0.6274, 0.8424, 0.733, 0.8879, 0.7318, 0.8805, 0.7648, 0.8762, 0.7655, 0.8811, 0.7318, 0.8805, 0.7314, 0.8652, 0.7642, 0.866, 0.7648, 0.8762, 0.7316, 0.8578, 0.7343, 0.8426, 0.7663, 0.8511, 0.7645, 0.8611, 0.731, 0.9004, 0.7377, 0.9003, 0.7296, 0.9556, 0.05064, 0.4263, 0.02848, 0.4649, 0.01087, 0.4508, 0.03001, 0.4175, 0.6924, 0.8805, 0.6933, 0.9, 0.6863, 0.9001, 0.685, 0.8803, 0.7296, 0.9556, 0.6951, 0.9556, 0.6933, 0.9, 0.731, 0.9004, 0.6951, 0.9556, 0.6863, 0.9001, 0.6933, 0.9, 0.06249, 0.0002976, 0.1274, 0.01992, 0.1177, 0.05189, 0.05282, 0.03227, 0.7902, 0.4491, 0.7906, 0.4313, 0.8108, 0.4036, 0.8246, 0.4188, 0.8066, 0.1925, 0.7978, 0.2163, 0.7949, 0.1778, 0.7986, 0.1468, 0.02925, 0.5843, 0.03731, 0.5827, 0.05222, 0.659, 0.045, 0.661, 0.6347, 0.1442, 0.6015, 0.1479, 0.5972, 0.1228, 0.6338, 0.114, 0.0492, 0.9997, 0.0002977, 0.9997, 0.0002976, 0.9493, 0.0492, 0.9493, 0.639, 0.2187, 0.6088, 0.2197, 0.6055, 0.1812, 0.6382, 0.1773, 0.7333, 0.4351, 0.7376, 0.416, 0.7906, 0.4313, 0.7902, 0.4491, 0.6347, 0.1442, 0.6382, 0.1773, 0.6055, 0.1812, 0.6015, 0.1479, 0.5049, 0.5844, 0.5359, 0.5719, 0.4868, 0.602, 0.6184, 0.36, 0.5995, 0.382, 0.6055, 0.1812, 0.6088, 0.2197, 0.7742, 0.6021, 0.4868, 0.602, 0.7532, 0.5974, 0.5359, 0.5719, 0.7532, 0.5974, 0.4868, 0.602, 0.7414, 0.145, 0.6543, 0.1449, 0.6489, 0.1266, 0.74, 0.1106, 0.7376, 0.416, 0.6378, 0.3962, 0.6479, 0.3669, 0.7443, 0.3869, 0.7425, 0.2167, 0.6428, 0.2187, 0.6544, 0.1693, 0.7416, 0.1768, 0.7414, 0.145, 0.7416, 0.1768, 0.6544, 0.1693, 0.6543, 0.1449, 0.6325, 0.4141, 0.6378, 0.3962, 0.7376, 0.416, 0.7333, 0.4351, 0.7986, 0.1468, 0.7414, 0.145, 0.74, 0.1106, 0.7969, 0.1024, 0.7906, 0.4313, 0.7376, 0.416, 0.7443, 0.3869, 0.8108, 0.4036, 0.7978, 0.2163, 0.7425, 0.2167, 0.7416, 0.1768, 0.7949, 0.1778, 0.7986, 0.1468, 0.7949, 0.1778, 0.7416, 0.1768, 0.7414, 0.145, 0.5972, 0.1228, 0.5872, 0.09149, 0.6182, 0.08029, 0.6338, 0.114, 0.6543, 0.1449, 0.6347, 0.1442, 0.6338, 0.114, 0.6489, 0.1266, 0.5995, 0.382, 0.6184, 0.36, 0.6479, 0.3669, 0.6378, 0.3962, 0.6428, 0.2187, 0.639, 0.2187, 0.6382, 0.1773, 0.6544, 0.1693, 0.6543, 0.1449, 0.6544, 0.1693, 0.6382, 0.1773, 0.6347, 0.1442, 0.5995, 0.382, 0.6378, 0.3962, 0.6325, 0.4141, 0.5932, 0.4013, 0.8246, 0.4188, 0.8108, 0.4036, 0.7978, 0.2163, 0.8066, 0.1925, 0.05724, 0.6944, 0.06261, 0.6913, 0.08762, 0.7158, 0.08467, 0.7207, 0.1227, 0.7306, 0.1239, 0.7247, 0.2937, 0.7414, 0.2956, 0.7508, 0.5479, 0.4256, 0.5479, 0.476, 0.4802, 0.476, 0.4801, 0.4252, 0.7443, 0.3869, 0.6479, 0.3669, 0.6428, 0.2187, 0.7425, 0.2167, 0.8108, 0.4036, 0.7443, 0.3869, 0.7425, 0.2167, 0.7978, 0.2163, 0.6184, 0.36, 0.6088, 0.2197, 0.6428, 0.2187, 0.6479, 0.3669, 0.613, 0.002043, 0.6366, 0.0002977, 0.6372, 0.06874, 0.6137, 0.07048, 0.045, 0.661, 0.05222, 0.659, 0.06261, 0.6913, 0.05724, 0.6944, 0.7742, 0.6021, 0.7742, 0.7036, 0.4801, 0.7035, 0.4868, 0.602, 0.4801, 0.356, 0.5479, 0.3557, 0.5478, 0.4065, 0.4801, 0.4065, 0.74, 0.1106, 0.6489, 0.1266, 0.6372, 0.06874, 0.7388, 0.06776, 0.7333, 0.4351, 0.7095, 0.543, 0.6046, 0.5195, 0.6325, 0.4141, 0.7902, 0.4491, 0.7691, 0.5549, 0.7095, 0.543, 0.7333, 0.4351, 0.6489, 0.1266, 0.6338, 0.114, 0.6182, 0.08029, 0.6372, 0.06874, 0.5932, 0.4013, 0.6325, 0.4141, 0.6046, 0.5195, 0.565, 0.5095, 0.3366, 0.7301, 0.327, 0.7201, 0.3425, 0.6879, 0.355, 0.6927, 0.03824, 0.7303, 0.03922, 0.7095, 0.07317, 0.7282, 0.07924, 0.738, 0.2956, 0.7508, 0.3057, 0.7586, 0.1152, 0.735, 0.1227, 0.7306, 0.08467, 0.7207, 0.07511, 0.7243, 0.04422, 0.7037, 0.05724, 0.6944, 0.8451, 0.7713, 0.8475, 0.7894, 0.8092, 0.7894, 0.8113, 0.7713, 0.1227, 0.7306, 0.1152, 0.735, 0.07511, 0.7243, 0.08467, 0.7207, 0.07924, 0.738, 0.07317, 0.7282, 0.1139, 0.7414, 0.1201, 0.7492, 0.343, 0.7544, 0.3435, 0.7608, 0.3056, 0.7635, 0.3057, 0.7586, 0.1152, 0.735, 0.1139, 0.7414, 0.07317, 0.7282, 0.07511, 0.7243, 0.07511, 0.7243, 0.07317, 0.7282, 0.03922, 0.7095, 0.04422, 0.7037, 0.3057, 0.7586, 0.3056, 0.7635, 0.1139, 0.7414, 0.1152, 0.735, 0.02859, 0.6621, 0.0198, 0.6639, 0.003773, 0.5897, 0.01291, 0.5878, 0.343, 0.7544, 0.457, 0.7486, 0.4573, 0.7563, 0.3435, 0.7608, 0.5478, 0.4065, 0.5479, 0.4246, 0.4825, 0.4246, 0.4801, 0.4065, 0.3395, 0.7844, 0.2941, 0.7697, 0.3056, 0.7635, 0.3435, 0.7608, 0.3366, 0.7301, 0.343, 0.7544, 0.3057, 0.7586, 0.2956, 0.7508, 0.1201, 0.7492, 0.1139, 0.7414, 0.3056, 0.7635, 0.2941, 0.7697, 0.2506, 0.9493, 0.2954, 0.9493, 0.2954, 0.9997, 0.2506, 0.9997, 0.0492, 0.9493, 0.2506, 0.9493, 0.2506, 0.9997, 0.0492, 0.9997, 0.4573, 0.7563, 0.4582, 0.7801, 0.3395, 0.7844, 0.3435, 0.7608, 0.05699, 0.4039, 0.05585, 0.3567, 0.09757, 0.3557, 0.09871, 0.4029, 0.5272, 0.5547, 0.4889, 0.5547, 0.4909, 0.5327, 0.5247, 0.5329, 0.5247, 0.5329, 0.5358, 0.5386, 0.5272, 0.5547, 0.2954, 0.9493, 0.3969, 0.9493, 0.3969, 0.9997, 0.2954, 0.9997, 0.5701, 0.8375, 0.5717, 0.8455, 0.5624, 0.8577, 0.5625, 0.8369, 0.04422, 0.7037, 0.02859, 0.6621, 0.045, 0.661, 0.05724, 0.6944, 0.02925, 0.5843, 0.045, 0.661, 0.02859, 0.6621, 0.01291, 0.5878, 0.1135, 0.6472, 0.1077, 0.5719, 0.3625, 0.6136, 0.3425, 0.6879, 0.1239, 0.7247, 0.1161, 0.6826, 0.327, 0.7201, 0.2937, 0.7414, 0.05222, 0.659, 0.03731, 0.5827, 0.1077, 0.5719, 0.1135, 0.6472, 0.08762, 0.7158, 0.06261, 0.6913, 0.1161, 0.6826, 0.1239, 0.7247, 0.1161, 0.6826, 0.1135, 0.6472, 0.3425, 0.6879, 0.327, 0.7201, 0.7748, 0.7707, 0.7748, 0.7369, 0.831, 0.7369, 0.831, 0.7707, 0.08467, 0.7207, 0.08762, 0.7158, 0.1239, 0.7247, 0.1227, 0.7306, 0.2956, 0.7508, 0.2937, 0.7414, 0.327, 0.7201, 0.3366, 0.7301, 0.5624, 0.8577, 0.6274, 0.8578, 0.6274, 0.8652, 0.5623, 0.8651, 0.04422, 0.7037, 0.03558, 0.7071, 0.01995, 0.6654, 0.02859, 0.6621, 0.5232, 0.8367, 0.5232, 0.8577, 0.514, 0.8454, 0.5158, 0.8374, 0.5625, 0.8369, 0.5624, 0.8577, 0.5232, 0.8577, 0.5232, 0.8367, 0.523, 0.8804, 0.5233, 0.8651, 0.5623, 0.8651, 0.5623, 0.8805, 0.523, 0.8804, 0.5237, 0.9003, 0.517, 0.9003, 0.5155, 0.8803, 0.5233, 0.8651, 0.4905, 0.8659, 0.4902, 0.861, 0.5232, 0.8577, 0.5624, 0.8577, 0.5623, 0.8651, 0.5233, 0.8651, 0.5232, 0.8577, 0.4902, 0.861, 0.4905, 0.8659, 0.4803, 0.8668, 0.4801, 0.8619, 0.5623, 0.8805, 0.6274, 0.8805, 0.6274, 0.8879, 0.5624, 0.8879, 0.5623, 0.8651, 0.6274, 0.8652, 0.6274, 0.8805, 0.5623, 0.8805, 0.5624, 0.8424, 0.6274, 0.8424, 0.6274, 0.8578, 0.5624, 0.8577, 0.5217, 0.8878, 0.4892, 0.881, 0.49, 0.8761, 0.523, 0.8804, 0.523, 0.8804, 0.49, 0.8761, 0.4905, 0.8659, 0.5233, 0.8651, 0.5232, 0.8577, 0.4902, 0.861, 0.4884, 0.851, 0.5204, 0.8426, 0.5237, 0.9003, 0.5251, 0.9555, 0.517, 0.9003, 0.03558, 0.7071, 0.0138, 0.7125, 0.0002976, 0.6765, 0.01995, 0.6654, 0.5623, 0.8805, 0.5614, 0.9, 0.5237, 0.9003, 0.523, 0.8804, 0.5623, 0.8805, 0.5697, 0.8803, 0.5684, 0.9, 0.5614, 0.9, 0.5251, 0.9555, 0.5237, 0.9003, 0.5614, 0.9, 0.5596, 0.9555, 0.5596, 0.9555, 0.5614, 0.9, 0.5684, 0.9, 0.5793, 0.002348, 0.613, 0.002043, 0.6137, 0.07048, 0.5799, 0.07079, 0.3631, 0.423, 0.3631, 0.3991, 0.4795, 0.4225, 0.4748, 0.4458, 0.3969, 0.8982, 0.3969, 0.9487, 0.2954, 0.9487, 0.2954, 0.8982, 0.2954, 0.9487, 0.2506, 0.9487, 0.2506, 0.8982, 0.2954, 0.8982])
me_cube.use_remesh_preserve_volume = False
me_cube.use_remesh_preserve_attributes = False
me_cube.use_mirror_vertex_groups = False
me_cube.update()

# ---- objects
ob_cube = bpy.data.objects.new('Cube', me_cube)
ob_lamp = bpy.data.objects.new('Lamp', light_lamp)
ob_camera = bpy.data.objects.new('Camera', cam_camera)

# ---- transforms, parenting, visibility, modifiers, constraints
ob_cube.location = (0.1481, 1.269, 0.6226)
ob_cube.scale = (0.2903, 0.2903, 0.692)
ob_cube.lineart.crease_threshold = 0.0
ob_lamp.location = (4.076, 3.371, 5.904)
ob_lamp.rotation_euler = (0.6503, 0.05522, 1.866)
ob_lamp.lock_rotations_4d = False
ob_lamp.empty_display_type = 'ARROWS'
ob_lamp.color = (0.0, 0.0, 0.0, 0.0)
ob_lamp.lineart.crease_threshold = 0.0
ob_camera.location = (1.854, 4.879, 2.352)
ob_camera.rotation_euler = (1.189, 0.0311, 2.664)
ob_camera.scale = (0.1967, 0.1967, 0.1967)
ob_camera.lock_rotations_4d = False
ob_camera.empty_display_type = 'ARROWS'
ob_camera.color = (0.0, 0.0, 0.0, 0.0)
ob_camera.display_type = 'WIRE'
ob_camera.lineart.crease_threshold = 0.0

# ---- collection membership
col_collection_1.objects.link(ob_cube)
col_collection_1.objects.link(ob_lamp)
col_collection_1.objects.link(ob_camera)

# ---- scene / render settings (as saved in the file)
scene.camera = ob_camera
scene.frame_start = 1; scene.frame_end = 250; scene.frame_set(1)
scene.render.engine = 'BLENDER_EEVEE_NEXT'
scene.render.resolution_percentage = 90
scene.render.dither_intensity = 0.0
scene.cycles.use_denoising = False
scene.cycles.samples = 10
scene.cycles.sampling_pattern = 'TABULATED_SOBOL'
scene.cycles.light_sampling_threshold = 0.0
scene.cycles.use_adaptive_sampling = False
scene.cycles.use_light_tree = False
scene.cycles.blur_glossy = 0.0
scene.cycles.volume_bounces = 1
scene.cycles.pixel_filter_type = 'GAUSSIAN'
scene.cycles.sample_clamp_indirect = 0.0
scene.view_settings.view_transform = 'Standard'
bpy.context.view_layer.update()
